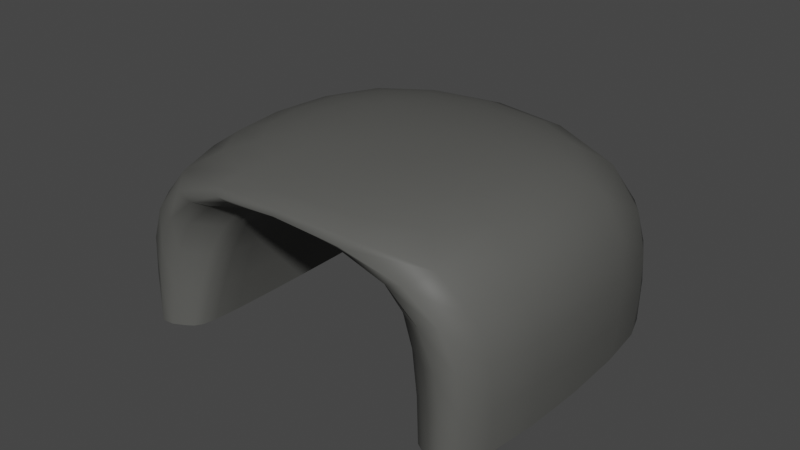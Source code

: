 # Source: Tunnel.blend  (saved by Blender 3.6.13; exported with 4.5.12 LTS)
import bpy
from mathutils import Matrix  # noqa: F401  (used for matrix-valued properties, if any)

bpy.ops.wm.read_factory_settings(use_empty=True)
scene = bpy.context.scene
scene.name = 'Scene'

# ---- collections
col_collection = bpy.data.collections.new('Collection'); scene.collection.children.link(col_collection)

# ---- materials (node trees are filled in below, after node groups)
mat_material_001 = bpy.data.materials.new('Material.001')
mat_material_001.use_transparent_shadow = False

# ---- material node trees
mat_material_001.use_nodes = True; mat_material_001.node_tree.nodes.clear()
_N = mat_material_001.node_tree.nodes; _L = mat_material_001.node_tree.links
n0 = _N.new('ShaderNodeBsdfPrincipled'); n0.name = 'Principled BSDF'; n0.location = (10, 300)
n0.distribution = 'GGX'
n0.subsurface_method = 'RANDOM_WALK_SKIN'
n0.inputs[0].default_value = (0.09815, 0.0985, 0.09254, 1.0)
n0.inputs[3].default_value = 1.45
n0.inputs[13].default_value = 0.2204
n0.inputs[27].default_value = (0.0, 0.0, 0.0, 1.0)
n0.inputs[28].default_value = 1.0
n1 = _N.new('ShaderNodeOutputMaterial'); n1.name = 'Material Output'; n1.location = (300, 300)
_L.new(n0.outputs[0], n1.inputs[0])
n1.is_active_output = True

# ---- world
world_world = bpy.data.worlds.new('World'); scene.world = world_world
world_world.use_nodes = True; world_world.node_tree.nodes.clear()
_N = world_world.node_tree.nodes; _L = world_world.node_tree.links
n0 = _N.new('ShaderNodeOutputWorld'); n0.name = 'World Output'; n0.location = (300, 300)
n1 = _N.new('ShaderNodeBackground'); n1.name = 'Background'; n1.location = (10, 300)
n1.inputs[0].default_value = (0.05088, 0.05088, 0.05088, 1.0)
_L.new(n1.outputs[0], n0.inputs[0])
n0.is_active_output = True
world_world.color = (0.05088, 0.05088, 0.05088)
world_world.use_sun_shadow = False
world_world.sun_shadow_jitter_overblur = 0.0

# ---- meshes
me_cube_001 = bpy.data.meshes.new('Cube.001')
me_cube_001.from_pydata([(-0.5895, -0.6425, 0.9432), (-0.5895, 0.6425, 0.9432), (0.5895, -0.6425, 0.9432), (0.5895, 0.6425, 0.9432), (-1.347, 1.247, 1.067), (1.347, 1.247, 1.067), (1.347, -1.208, 1.067), (-1.347, -1.208, 1.067), (-0.6425, -0.6425, 0.9876), (-0.6425, 0.6425, 0.9876), (0.6425, 0.6425, 0.9876), (0.6425, -0.6425, 0.9876), (-0.2979, -0.2517, 1.19), (-0.2979, 0.2914, 1.19), (0.2979, 0.2914, 1.19), (0.2979, -0.2517, 1.19), (0.8233, 0.8233, -0.009099), (0.8233, -0.8233, -0.009099), (1.206, 1.119, -0.003762), (1.206, -1.079, -0.003762), (0.7554, 0.8233, 0.003917), (0.7554, -0.8233, 0.003917), (-0.8212, -0.8212, 0.002222), (-0.8212, 0.8212, 0.002222), (-1.207, 1.12, 0.008403), (-1.207, -1.081, 0.008403), (-0.7535, -0.8212, 0.01458), (-0.7535, 0.8212, 0.01458)], [], [(24, 4, 9, 23), (1, 3, 2, 0), (19, 6, 11, 17), (27, 1, 0, 26), (6, 7, 8, 11), (10, 9, 4, 5), (16, 10, 5, 18), (25, 7, 4, 24), (22, 8, 7, 25), (4, 7, 12, 13), (18, 5, 6, 19), (26, 0, 8, 22), (3, 1, 9, 10), (0, 2, 11, 8), (20, 3, 10, 16), (14, 13, 12, 15), (7, 6, 15, 12), (5, 4, 13, 14), (6, 5, 14, 15), (3, 20, 21, 2), (2, 21, 17, 11), (1, 27, 23, 9)])
me_cube_001.polygons.foreach_set('use_smooth', [True] * 22)
_uv = me_cube_001.uv_layers.new(name='UVMap')
_uv.uv.foreach_set('vector', [0.5011, 0.1576, 0.625, 0.1576, 0.625, 0.25, 0.5011, 0.25, 0.588, 0.287, 0.588, 0.463, 0.588, 0.787, 0.588, 0.963, 0.4996, 0.6526, 0.625, 0.6526, 0.625, 0.75, 0.4996, 0.75, 0.5011, 0.287, 0.588, 0.287, 0.588, 0.963, 0.5011, 0.963, 0.625, 0.6526, 0.875, 0.6526, 0.875, 0.75, 0.625, 0.75, 0.625, 0.5, 0.875, 0.5, 0.875, 0.5924, 0.625, 0.5924, 0.4996, 0.5, 0.625, 0.5, 0.625, 0.5924, 0.4996, 0.5924, 0.5011, 0.09735, 0.625, 0.09735, 0.625, 0.1576, 0.5011, 0.1576, 0.5011, 0.0, 0.625, 0.0, 0.625, 0.09735, 0.5011, 0.09735, 0.625, 0.1576, 0.625, 0.09735, 0.625, 0.09735, 0.625, 0.1576, 0.4996, 0.5924, 0.625, 0.5924, 0.625, 0.6526, 0.4996, 0.6526, 0.5011, 0.963, 0.588, 0.963, 0.625, 1.0, 0.5011, 1.0, 0.588, 0.463, 0.588, 0.287, 0.625, 0.25, 0.625, 0.5, 0.588, 0.963, 0.588, 0.787, 0.625, 0.75, 0.625, 1.0, 0.5001, 0.463, 0.588, 0.463, 0.625, 0.5, 0.4996, 0.5, 0.625, 0.5924, 0.875, 0.5924, 0.875, 0.6526, 0.625, 0.6526, 0.875, 0.6526, 0.625, 0.6526, 0.625, 0.6526, 0.875, 0.6526, 0.625, 0.5924, 0.875, 0.5924, 0.875, 0.5924, 0.625, 0.5924, 0.625, 0.6526, 0.625, 0.5924, 0.625, 0.5924, 0.625, 0.6526, 0.588, 0.463, 0.5001, 0.463, 0.5001, 0.787, 0.588, 0.787, 0.588, 0.787, 0.5001, 0.787, 0.4996, 0.75, 0.625, 0.75, 0.588, 0.287, 0.5011, 0.287, 0.5011, 0.25, 0.625, 0.25])
me_cube_001.materials.append(mat_material_001)
me_cube_001.update()

# ---- objects
ob_cube = bpy.data.objects.new('Cube', me_cube_001)

# ---- transforms, parenting, visibility, modifiers, constraints
ob_cube.location = (0.0, 0.0, 0.0)
_m = ob_cube.modifiers.new('Subdivision', 'SUBSURF')
_m.levels = 3

# ---- collection membership
col_collection.objects.link(ob_cube)

# ---- scene / render settings (as saved in the file)
scene.frame_start = 1; scene.frame_end = 250; scene.frame_set(108)
scene.render.engine = 'BLENDER_EEVEE_NEXT'
scene.cycles.sampling_pattern = 'TABULATED_SOBOL'
scene.view_settings.view_transform = 'Filmic'
bpy.context.view_layer.update()

# ---- added for rendering (the .blend has no active camera and no usable light): camera, sun
cam_auto = bpy.data.cameras.new('AutoCamera')
cam_auto.lens = 50.0
cam_auto.sensor_width = 36.0
cam_auto.clip_end = 1000.0
ob_auto_camera = bpy.data.objects.new('AutoCamera', cam_auto)
scene.collection.objects.link(ob_auto_camera)
ob_auto_camera.location = (3.54965, -4.23976, 3.43016)
ob_auto_camera.rotation_euler = (1.09748, -7.21219e-08, 0.694738)
scene.camera = ob_auto_camera
light_auto_sun = bpy.data.lights.new('AutoSun', 'SUN')
light_auto_sun.energy = 3.0
light_auto_sun.angle = 0.0523599
ob_auto_sun = bpy.data.objects.new('AutoSun', light_auto_sun)
scene.collection.objects.link(ob_auto_sun)
ob_auto_sun.rotation_euler = (0.872665, 0.174533, 0.523599)
bpy.context.view_layer.update()
